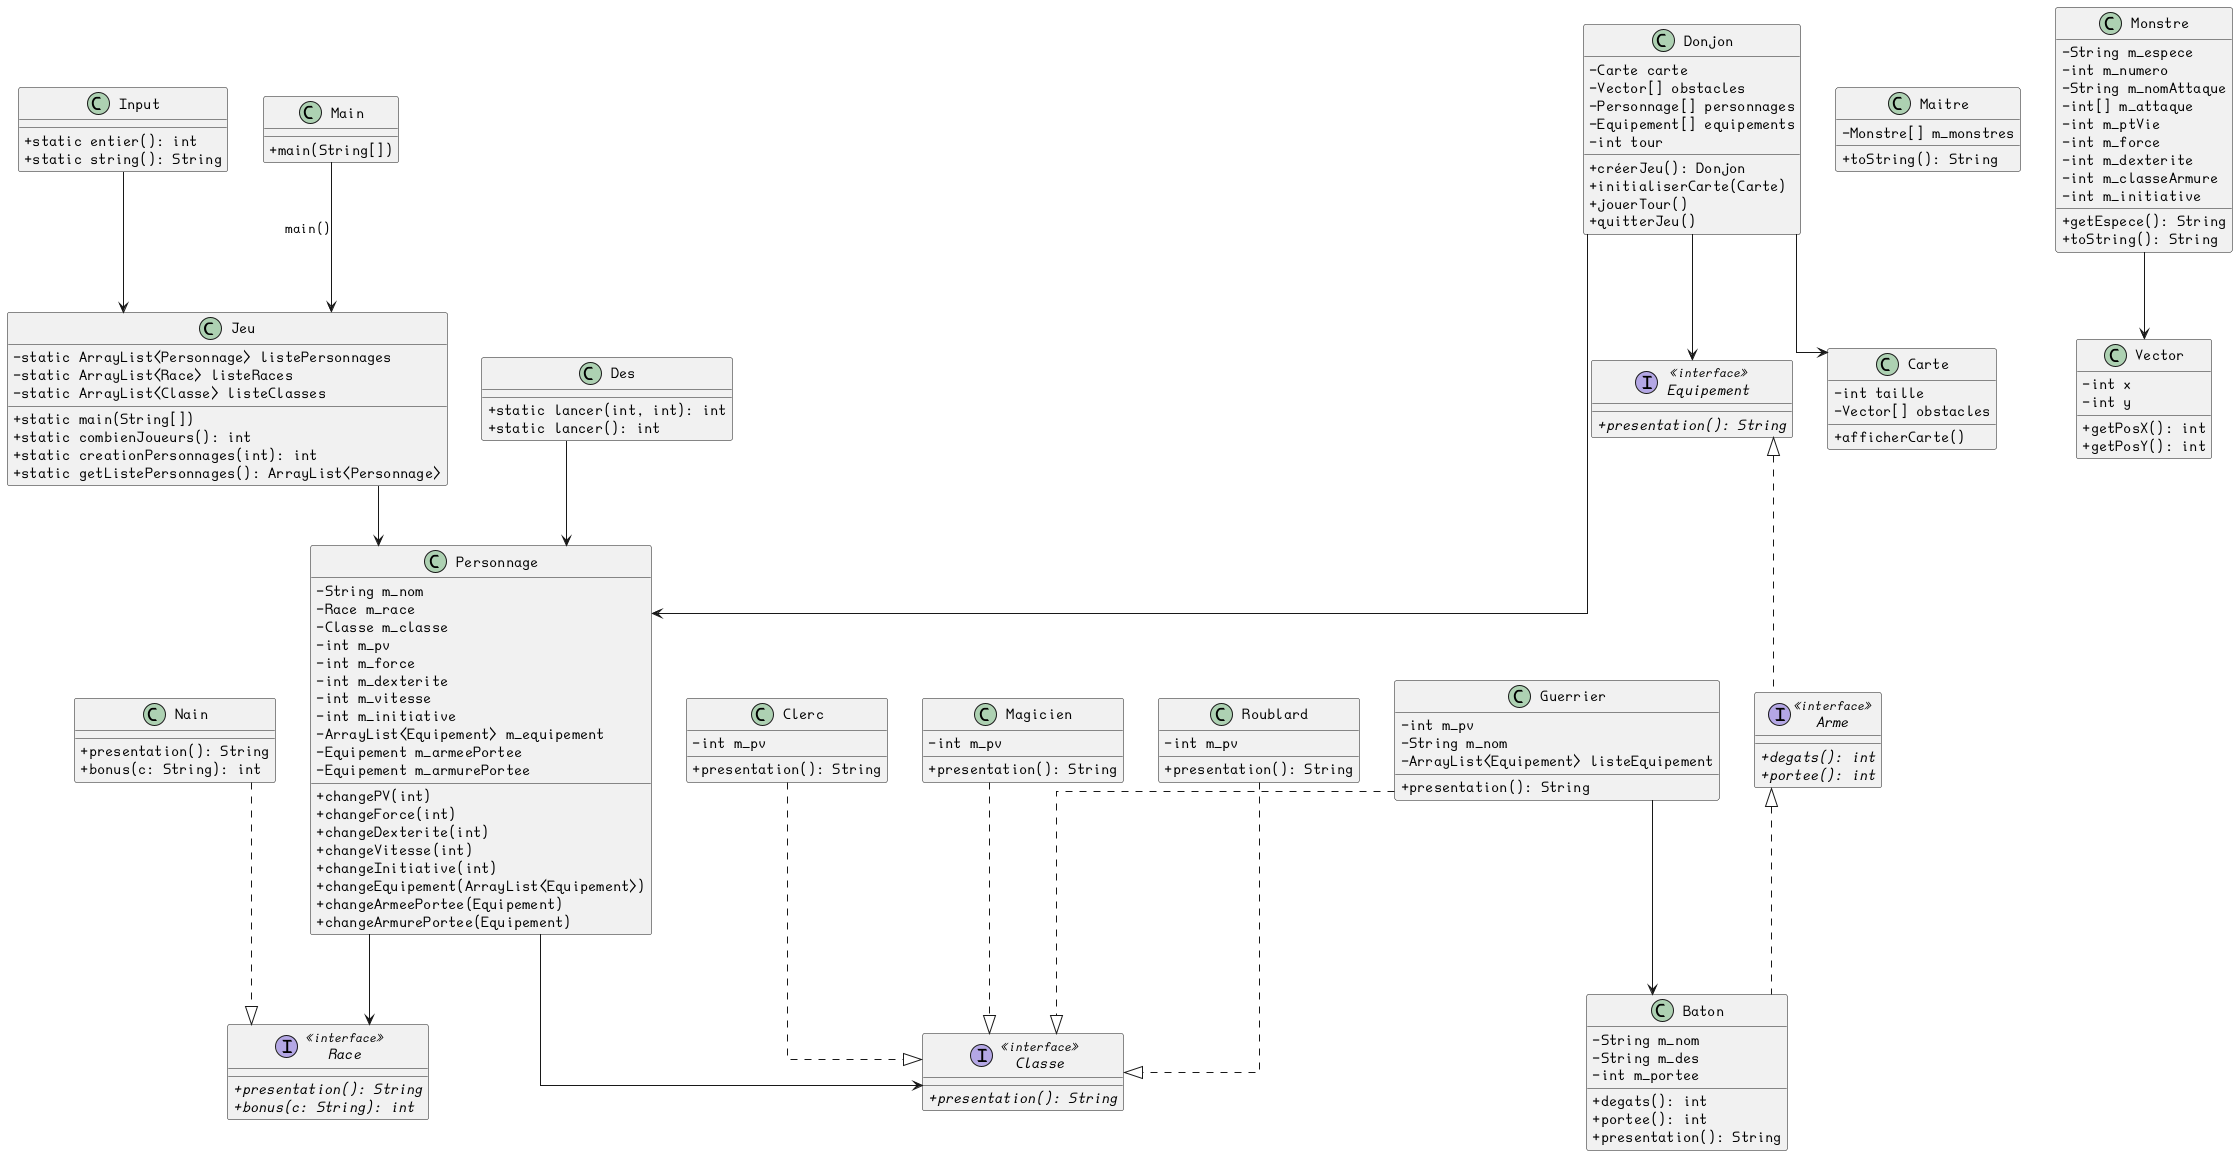

The diagram above was rendered by PlantUML. Its source (embedded in the PNG):
@startuml

skinparam linetype ortho

!define Interface <<interface>>
skinparam classAttributeIconSize 0

class Jeu {
    - static ArrayList<Personnage> listePersonnages
    - static ArrayList<Race> listeRaces
    - static ArrayList<Classe> listeClasses
    + static main(String[])
    + static combienJoueurs(): int
    + static creationPersonnages(int): int
    + static getListePersonnages(): ArrayList<Personnage>
}

class Personnage {
    - String m_nom
    - Race m_race
    - Classe m_classe
    - int m_pv
    - int m_force
    - int m_dexterite
    - int m_vitesse
    - int m_initiative
    - ArrayList<Equipement> m_equipement
    - Equipement m_armeePortee
    - Equipement m_armurePortee
    + changePV(int)
    + changeForce(int)
    + changeDexterite(int)
    + changeVitesse(int)
    + changeInitiative(int)
    + changeEquipement(ArrayList<Equipement>)
    + changeArmeePortee(Equipement)
    + changeArmurePortee(Equipement)
}

interface Race <<interface>> {
    +{abstract} presentation(): String
    +{abstract} bonus(c: String): int
}

class Nain {
    + presentation(): String
    + bonus(c: String): int
}

interface Classe <<interface>> {
    +{abstract} presentation(): String
}

class Clerc {
    - int m_pv
    + presentation(): String
}

class Guerrier {
    - int m_pv
    - String m_nom
    - ArrayList<Equipement> listeEquipement
    + presentation(): String
}

class Magicien {
    - int m_pv
    + presentation(): String
}

class Roublard {
    - int m_pv
    + presentation(): String
}

interface Equipement <<interface>> {
    +{abstract} presentation(): String
}

interface Arme <<interface>> {
    +{abstract} degats(): int
    +{abstract} portee(): int
}

class Baton {
    - String m_nom
    - String m_des
    - int m_portee
    + degats(): int
    + portee(): int
    + presentation(): String
}

class Des {
    + static lancer(int, int): int
    + static lancer(): int
}

class Input {
    + static entier(): int
    + static string(): String
}

class Carte {
    - int taille
    - Vector[] obstacles
    + afficherCarte()
}

class Donjon {
    - Carte carte
    - Vector[] obstacles
    - Personnage[] personnages
    - Equipement[] equipements
    - int tour
    + créerJeu(): Donjon
    + initialiserCarte(Carte)
    + jouerTour()
    + quitterJeu()
}

class Maitre {
    - Monstre[] m_monstres
    + toString(): String
}

class Monstre {
    - String m_espece
    - int m_numero
    - String m_nomAttaque
    - int[] m_attaque
    - int m_ptVie
    - int m_force
    - int m_dexterite
    - int m_classeArmure
    - int m_initiative
    + getEspece(): String
    + toString(): String
}

class Vector {
    - int x
    - int y
    + getPosX(): int
    + getPosY(): int
}

class Main {
    + main(String[])
}

' Associations
Jeu --> Personnage
Personnage --> Race
Personnage --> Classe
Guerrier --> Baton
Arme <|.. Baton
Equipement <|.. Arme
Des --> Personnage
Input --> Jeu
Donjon --> Carte
Donjon --> Personnage
Donjon --> Equipement
Monstre --> Vector

' Implementations  des interfaces
Nain ..|> Race
Clerc ..|> Classe
Guerrier ..|> Classe
Magicien ..|> Classe
Roublard ..|> Classe

' Main calls main in Jeu
Main --> Jeu : main()

@enduml